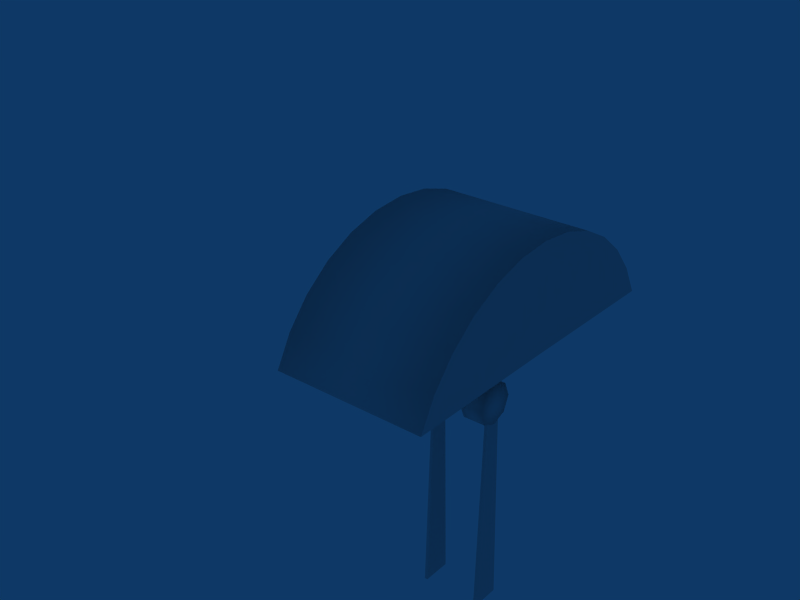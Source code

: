 # Source: throttle.blend  (saved by Blender 2.39.0; exported with 4.5.12 LTS)
import bpy
from mathutils import Matrix  # noqa: F401  (used for matrix-valued properties, if any)

bpy.ops.wm.read_factory_settings(use_empty=True)
scene = bpy.context.scene
scene.name = 'Scene'

# ---- collections
col_collection_1 = bpy.data.collections.new('Collection 1'); scene.collection.children.link(col_collection_1)

# ---- world
world_world = bpy.data.worlds.new('World'); scene.world = world_world
world_world.color = (0.05656, 0.2208, 0.4)
world_world.use_sun_shadow = False
world_world.sun_shadow_jitter_overblur = 0.0
world_world.cycles.sampling_method = 'MANUAL'
world_world.cycles.sample_map_resolution = 256

# ---- meshes
me_plane_001 = bpy.data.meshes.new('Plane.001')
me_plane_001.from_pydata([(0.01, 0.21, -0.002), (0.01414, 0.2, -0.002), (0.01, 0.19, -0.002), (2.261e-09, 0.1859, -0.002), (-0.01, 0.19, -0.002), (-0.01414, 0.2, -0.002), (-0.01, 0.21, -0.002), (-7.739e-10, 0.2141, -0.002), (0.01, 0.21, 0.013), (0.01414, 0.2, 0.013), (0.01, 0.19, 0.013), (2.285e-09, 0.1859, 0.013), (-0.01, 0.19, 0.013), (-0.01414, 0.2, 0.013), (-0.01, 0.21, 0.013), (2.106e-08, 0.2141, 0.013), (3.497e-09, 0.2, -0.002), (2.623e-09, 0.2, 0.013), (0.005, 0.2, -0.001), (0.01, 0.05, -0.001), (-0.01, 0.05, -0.001), (-0.005, 0.2, -0.001), (0.005, 0.2, 0.001), (-0.005, 0.2, 0.001), (-0.01, 0.05, 0.001), (0.01, 0.05, 0.001)], [], [(16, 0, 1), (17, 9, 8), (16, 1, 2), (17, 10, 9), (16, 2, 3), (17, 11, 10), (16, 3, 4), (17, 12, 11), (16, 4, 5), (17, 13, 12), (16, 5, 6), (17, 14, 13), (16, 6, 7), (17, 15, 14), (7, 0, 16), (17, 8, 15), (0, 8, 9, 1), (1, 9, 10, 2), (2, 10, 11, 3), (3, 11, 12, 4), (4, 12, 13, 5), (5, 13, 14, 6), (6, 14, 15, 7), (8, 0, 7, 15), (18, 19, 20, 21), (21, 20, 24, 23), (19, 18, 22, 25), (23, 24, 25, 22)])
me_plane_001.polygons.foreach_set('use_smooth', [1, 1, 1, 1, 1, 1, 1, 1, 1, 1, 1, 1, 1, 1, 1, 1, 1, 1, 1, 1, 1, 1, 1, 1, 0, 0, 0, 0])
_uv = me_plane_001.uv_layers.new(name='UVMap')
_uv.uv.foreach_set('vector', [0.5488, 0.4824, 0.5488, 0.4805, 0.5508, 0.4805, 0.5488, 0.4824, 0.5488, 0.4805, 0.5508, 0.4805, 0.5488, 0.4824, 0.5488, 0.4805, 0.5508, 0.4805, 0.5488, 0.4824, 0.5488, 0.4805, 0.5508, 0.4805, 0.5488, 0.4824, 0.5488, 0.4805, 0.5508, 0.4805, 0.5488, 0.4824, 0.5488, 0.4805, 0.5508, 0.4805, 0.5488, 0.4824, 0.5488, 0.4805, 0.5508, 0.4805, 0.5488, 0.4824, 0.5488, 0.4805, 0.5508, 0.4805, 0.5488, 0.4824, 0.5488, 0.4805, 0.5508, 0.4805, 0.5488, 0.4824, 0.5488, 0.4805, 0.5508, 0.4805, 0.5488, 0.4824, 0.5488, 0.4805, 0.5508, 0.4805, 0.5488, 0.4824, 0.5488, 0.4805, 0.5508, 0.4805, 0.5488, 0.4824, 0.5488, 0.4805, 0.5508, 0.4805, 0.5488, 0.4824, 0.5488, 0.4805, 0.5508, 0.4805, 0.5488, 0.4824, 0.5488, 0.4805, 0.5508, 0.4805, 0.5488, 0.4824, 0.5488, 0.4805, 0.5508, 0.4805, 0.5488, 0.4824, 0.5488, 0.4805, 0.5508, 0.4805, 0.5508, 0.4824, 0.5488, 0.4824, 0.5488, 0.4805, 0.5508, 0.4805, 0.5508, 0.4824, 0.5488, 0.4824, 0.5488, 0.4805, 0.5508, 0.4805, 0.5508, 0.4824, 0.5488, 0.4824, 0.5488, 0.4805, 0.5508, 0.4805, 0.5508, 0.4824, 0.5488, 0.4824, 0.5488, 0.4805, 0.5508, 0.4805, 0.5508, 0.4824, 0.5488, 0.4824, 0.5488, 0.4805, 0.5508, 0.4805, 0.5508, 0.4824, 0.5488, 0.4824, 0.5488, 0.4805, 0.5508, 0.4805, 0.5508, 0.4824, 0.5488, 0.4824, 0.5488, 0.4805, 0.5508, 0.4805, 0.5508, 0.4824, 0.6953, 0.3262, 0.6953, 0.3242, 0.6973, 0.3242, 0.6973, 0.3262, 0.6953, 0.3262, 0.6953, 0.3242, 0.6973, 0.3242, 0.6973, 0.3262, 0.6953, 0.3262, 0.6953, 0.3242, 0.6973, 0.3242, 0.6973, 0.3262, 0.6953, 0.3262, 0.6953, 0.3242, 0.6973, 0.3242, 0.6973, 0.3262])
_ca = me_plane_001.color_attributes.new('Col', 'BYTE_COLOR', 'CORNER')
_ca.data.foreach_set('color', [1.0, 1.0, 1.0, 1.0, 1.0, 1.0, 1.0, 1.0, 1.0, 1.0, 1.0, 1.0, 1.0, 1.0, 1.0, 1.0, 1.0, 1.0, 1.0, 1.0, 1.0, 1.0, 1.0, 1.0, 1.0, 1.0, 1.0, 1.0, 1.0, 1.0, 1.0, 1.0, 1.0, 1.0, 1.0, 1.0, 1.0, 1.0, 1.0, 1.0, 1.0, 1.0, 1.0, 1.0, 1.0, 1.0, 1.0, 1.0, 1.0, 1.0, 1.0, 1.0, 1.0, 1.0, 1.0, 1.0, 1.0, 1.0, 1.0, 1.0, 1.0, 1.0, 1.0, 1.0, 1.0, 1.0, 1.0, 1.0, 1.0, 1.0, 1.0, 1.0, 1.0, 1.0, 1.0, 1.0, 1.0, 1.0, 1.0, 1.0, 1.0, 1.0, 1.0, 1.0, 1.0, 1.0, 1.0, 1.0, 1.0, 1.0, 1.0, 1.0, 1.0, 1.0, 1.0, 1.0, 1.0, 1.0, 1.0, 1.0, 1.0, 1.0, 1.0, 1.0, 1.0, 1.0, 1.0, 1.0, 1.0, 1.0, 1.0, 1.0, 1.0, 1.0, 1.0, 1.0, 1.0, 1.0, 1.0, 1.0, 1.0, 1.0, 1.0, 1.0, 1.0, 1.0, 1.0, 1.0, 1.0, 1.0, 1.0, 1.0, 1.0, 1.0, 1.0, 1.0, 1.0, 1.0, 1.0, 1.0, 1.0, 1.0, 1.0, 1.0, 1.0, 1.0, 1.0, 1.0, 1.0, 1.0, 1.0, 1.0, 1.0, 1.0, 1.0, 1.0, 1.0, 1.0, 1.0, 1.0, 1.0, 1.0, 1.0, 1.0, 1.0, 1.0, 1.0, 1.0, 1.0, 1.0, 1.0, 1.0, 1.0, 1.0, 1.0, 1.0, 1.0, 1.0, 1.0, 1.0, 1.0, 1.0, 1.0, 1.0, 1.0, 1.0, 1.0, 1.0, 1.0, 1.0, 1.0, 1.0, 1.0, 1.0, 1.0, 1.0, 1.0, 1.0, 1.0, 1.0, 1.0, 1.0, 1.0, 1.0, 1.0, 1.0, 1.0, 1.0, 1.0, 1.0, 1.0, 1.0, 1.0, 1.0, 1.0, 1.0, 1.0, 1.0, 1.0, 1.0, 1.0, 1.0, 1.0, 1.0, 1.0, 1.0, 1.0, 1.0, 1.0, 1.0, 1.0, 1.0, 1.0, 1.0, 1.0, 1.0, 1.0, 1.0, 1.0, 1.0, 1.0, 1.0, 1.0, 1.0, 1.0, 1.0, 1.0, 1.0, 1.0, 1.0, 1.0, 1.0, 1.0, 1.0, 1.0, 1.0, 1.0, 1.0, 1.0, 1.0, 1.0, 1.0, 1.0, 1.0, 1.0, 1.0, 1.0, 1.0, 1.0, 1.0, 1.0, 1.0, 1.0, 1.0, 1.0, 1.0, 1.0, 1.0, 1.0, 1.0, 1.0, 1.0, 1.0, 1.0, 1.0, 1.0, 1.0, 1.0, 1.0, 1.0, 1.0, 1.0, 1.0, 1.0, 1.0, 1.0, 1.0, 1.0, 1.0, 1.0, 1.0, 1.0, 1.0, 1.0, 1.0, 1.0, 1.0, 1.0, 1.0, 1.0, 1.0, 1.0, 1.0, 1.0, 1.0, 1.0, 1.0, 1.0, 1.0, 1.0, 1.0, 1.0, 1.0, 1.0, 1.0, 1.0, 1.0, 1.0, 1.0, 1.0, 1.0, 1.0, 1.0, 1.0, 1.0, 1.0, 1.0, 1.0, 1.0, 1.0, 1.0, 1.0, 1.0, 1.0, 1.0, 1.0, 1.0, 1.0, 1.0, 1.0, 1.0, 1.0, 1.0, 1.0, 1.0, 1.0, 1.0, 1.0, 1.0, 1.0, 1.0, 1.0, 1.0, 1.0, 1.0, 1.0, 1.0, 1.0, 1.0, 1.0, 1.0, 1.0, 1.0, 1.0, 1.0, 1.0, 1.0, 1.0, 1.0, 1.0, 1.0, 1.0, 1.0, 1.0])
me_plane_001.use_remesh_preserve_volume = False
me_plane_001.use_remesh_preserve_attributes = False
me_plane_001.use_mirror_vertex_groups = False
me_plane_001.update()
me_plane = bpy.data.meshes.new('Plane')
me_plane.from_pydata([(0.01, 0.21, -0.002), (0.01414, 0.2, -0.002), (0.01, 0.19, -0.002), (2.261e-09, 0.1859, -0.002), (-0.01, 0.19, -0.002), (-0.01414, 0.2, -0.002), (-0.01, 0.21, -0.002), (-7.739e-10, 0.2141, -0.002), (0.01, 0.21, 0.013), (0.01414, 0.2, 0.013), (0.01, 0.19, 0.013), (2.285e-09, 0.1859, 0.013), (-0.01, 0.19, 0.013), (-0.01414, 0.2, 0.013), (-0.01, 0.21, 0.013), (2.106e-08, 0.2141, 0.013), (3.497e-09, 0.2, -0.002), (2.623e-09, 0.2, 0.013), (0.005, 0.2, -0.001), (0.01, 0.05, -0.001), (-0.01, 0.05, -0.001), (-0.005, 0.2, -0.001), (0.005, 0.2, 0.001), (-0.005, 0.2, 0.001), (-0.01, 0.05, 0.001), (0.01, 0.05, 0.001)], [], [(16, 0, 1), (17, 9, 8), (16, 1, 2), (17, 10, 9), (16, 2, 3), (17, 11, 10), (16, 3, 4), (17, 12, 11), (16, 4, 5), (17, 13, 12), (16, 5, 6), (17, 14, 13), (16, 6, 7), (17, 15, 14), (7, 0, 16), (17, 8, 15), (0, 8, 9, 1), (1, 9, 10, 2), (2, 10, 11, 3), (3, 11, 12, 4), (4, 12, 13, 5), (5, 13, 14, 6), (6, 14, 15, 7), (8, 0, 7, 15), (18, 19, 20, 21), (21, 20, 24, 23), (19, 18, 22, 25), (23, 24, 25, 22)])
me_plane.polygons.foreach_set('use_smooth', [1, 1, 1, 1, 1, 1, 1, 1, 1, 1, 1, 1, 1, 1, 1, 1, 1, 1, 1, 1, 1, 1, 1, 1, 0, 0, 0, 0])
_uv = me_plane.uv_layers.new(name='UVMap')
_uv.uv.foreach_set('vector', [0.5488, 0.4824, 0.5488, 0.4805, 0.5508, 0.4805, 0.5488, 0.4824, 0.5488, 0.4805, 0.5508, 0.4805, 0.5488, 0.4824, 0.5488, 0.4805, 0.5508, 0.4805, 0.5488, 0.4824, 0.5488, 0.4805, 0.5508, 0.4805, 0.5488, 0.4824, 0.5488, 0.4805, 0.5508, 0.4805, 0.5488, 0.4824, 0.5488, 0.4805, 0.5508, 0.4805, 0.5488, 0.4824, 0.5488, 0.4805, 0.5508, 0.4805, 0.5488, 0.4824, 0.5488, 0.4805, 0.5508, 0.4805, 0.5488, 0.4824, 0.5488, 0.4805, 0.5508, 0.4805, 0.5488, 0.4824, 0.5488, 0.4805, 0.5508, 0.4805, 0.5488, 0.4824, 0.5488, 0.4805, 0.5508, 0.4805, 0.5488, 0.4824, 0.5488, 0.4805, 0.5508, 0.4805, 0.5488, 0.4824, 0.5488, 0.4805, 0.5508, 0.4805, 0.5488, 0.4824, 0.5488, 0.4805, 0.5508, 0.4805, 0.5488, 0.4824, 0.5488, 0.4805, 0.5508, 0.4805, 0.5488, 0.4824, 0.5488, 0.4805, 0.5508, 0.4805, 0.5488, 0.4824, 0.5488, 0.4805, 0.5508, 0.4805, 0.5508, 0.4824, 0.5488, 0.4824, 0.5488, 0.4805, 0.5508, 0.4805, 0.5508, 0.4824, 0.5488, 0.4824, 0.5488, 0.4805, 0.5508, 0.4805, 0.5508, 0.4824, 0.5488, 0.4824, 0.5488, 0.4805, 0.5508, 0.4805, 0.5508, 0.4824, 0.5488, 0.4824, 0.5488, 0.4805, 0.5508, 0.4805, 0.5508, 0.4824, 0.5488, 0.4824, 0.5488, 0.4805, 0.5508, 0.4805, 0.5508, 0.4824, 0.5488, 0.4824, 0.5488, 0.4805, 0.5508, 0.4805, 0.5508, 0.4824, 0.5488, 0.4824, 0.5488, 0.4805, 0.5508, 0.4805, 0.5508, 0.4824, 0.6953, 0.3262, 0.6953, 0.3242, 0.6973, 0.3242, 0.6973, 0.3262, 0.6953, 0.3262, 0.6953, 0.3242, 0.6973, 0.3242, 0.6973, 0.3262, 0.6953, 0.3262, 0.6953, 0.3242, 0.6973, 0.3242, 0.6973, 0.3262, 0.6953, 0.3262, 0.6953, 0.3242, 0.6973, 0.3242, 0.6973, 0.3262])
_ca = me_plane.color_attributes.new('Col', 'BYTE_COLOR', 'CORNER')
_ca.data.foreach_set('color', [1.0, 1.0, 1.0, 1.0, 1.0, 1.0, 1.0, 1.0, 1.0, 1.0, 1.0, 1.0, 1.0, 1.0, 1.0, 1.0, 1.0, 1.0, 1.0, 1.0, 1.0, 1.0, 1.0, 1.0, 1.0, 1.0, 1.0, 1.0, 1.0, 1.0, 1.0, 1.0, 1.0, 1.0, 1.0, 1.0, 1.0, 1.0, 1.0, 1.0, 1.0, 1.0, 1.0, 1.0, 1.0, 1.0, 1.0, 1.0, 1.0, 1.0, 1.0, 1.0, 1.0, 1.0, 1.0, 1.0, 1.0, 1.0, 1.0, 1.0, 1.0, 1.0, 1.0, 1.0, 1.0, 1.0, 1.0, 1.0, 1.0, 1.0, 1.0, 1.0, 1.0, 1.0, 1.0, 1.0, 1.0, 1.0, 1.0, 1.0, 1.0, 1.0, 1.0, 1.0, 1.0, 1.0, 1.0, 1.0, 1.0, 1.0, 1.0, 1.0, 1.0, 1.0, 1.0, 1.0, 1.0, 1.0, 1.0, 1.0, 1.0, 1.0, 1.0, 1.0, 1.0, 1.0, 1.0, 1.0, 1.0, 1.0, 1.0, 1.0, 1.0, 1.0, 1.0, 1.0, 1.0, 1.0, 1.0, 1.0, 1.0, 1.0, 1.0, 1.0, 1.0, 1.0, 1.0, 1.0, 1.0, 1.0, 1.0, 1.0, 1.0, 1.0, 1.0, 1.0, 1.0, 1.0, 1.0, 1.0, 1.0, 1.0, 1.0, 1.0, 1.0, 1.0, 1.0, 1.0, 1.0, 1.0, 1.0, 1.0, 1.0, 1.0, 1.0, 1.0, 1.0, 1.0, 1.0, 1.0, 1.0, 1.0, 1.0, 1.0, 1.0, 1.0, 1.0, 1.0, 1.0, 1.0, 1.0, 1.0, 1.0, 1.0, 1.0, 1.0, 1.0, 1.0, 1.0, 1.0, 1.0, 1.0, 1.0, 1.0, 1.0, 1.0, 1.0, 1.0, 1.0, 1.0, 1.0, 1.0, 1.0, 1.0, 1.0, 1.0, 1.0, 1.0, 1.0, 1.0, 1.0, 1.0, 1.0, 1.0, 1.0, 1.0, 1.0, 1.0, 1.0, 1.0, 1.0, 1.0, 1.0, 1.0, 1.0, 1.0, 1.0, 1.0, 1.0, 1.0, 1.0, 1.0, 1.0, 1.0, 1.0, 1.0, 1.0, 1.0, 1.0, 1.0, 1.0, 1.0, 1.0, 1.0, 1.0, 1.0, 1.0, 1.0, 1.0, 1.0, 1.0, 1.0, 1.0, 1.0, 1.0, 1.0, 1.0, 1.0, 1.0, 1.0, 1.0, 1.0, 1.0, 1.0, 1.0, 1.0, 1.0, 1.0, 1.0, 1.0, 1.0, 1.0, 1.0, 1.0, 1.0, 1.0, 1.0, 1.0, 1.0, 1.0, 1.0, 1.0, 1.0, 1.0, 1.0, 1.0, 1.0, 1.0, 1.0, 1.0, 1.0, 1.0, 1.0, 1.0, 1.0, 1.0, 1.0, 1.0, 1.0, 1.0, 1.0, 1.0, 1.0, 1.0, 1.0, 1.0, 1.0, 1.0, 1.0, 1.0, 1.0, 1.0, 1.0, 1.0, 1.0, 1.0, 1.0, 1.0, 1.0, 1.0, 1.0, 1.0, 1.0, 1.0, 1.0, 1.0, 1.0, 1.0, 1.0, 1.0, 1.0, 1.0, 1.0, 1.0, 1.0, 1.0, 1.0, 1.0, 1.0, 1.0, 1.0, 1.0, 1.0, 1.0, 1.0, 1.0, 1.0, 1.0, 1.0, 1.0, 1.0, 1.0, 1.0, 1.0, 1.0, 1.0, 1.0, 1.0, 1.0, 1.0, 1.0, 1.0, 1.0, 1.0, 1.0, 1.0, 1.0, 1.0, 1.0, 1.0, 1.0, 1.0, 1.0, 1.0, 1.0, 1.0, 1.0, 1.0, 1.0, 1.0, 1.0, 1.0, 1.0, 1.0, 1.0, 1.0, 1.0, 1.0, 1.0, 1.0, 1.0, 1.0, 1.0, 1.0])
me_plane.use_remesh_preserve_volume = False
me_plane.use_remesh_preserve_attributes = False
me_plane.use_mirror_vertex_groups = False
me_plane.update()
me_throttle = bpy.data.meshes.new('Throttle')
me_throttle.from_pydata([(-0.05044, 0.08044, 0.04044), (-0.05044, 0.09459, 0.0232), (-0.05044, 0.1051, 0.003534), (-0.05044, -0.1051, 0.003534), (-0.05044, -0.09459, 0.0232), (-0.05044, -0.08044, 0.04044), (-0.05044, -0.0632, 0.05459), (-0.05044, -0.04353, 0.0651), (-0.05044, -0.02219, 0.07157), (-0.05044, 4.768e-07, 0.07376), (-0.05044, 0.02219, 0.07157), (-0.05044, 0.04353, 0.0651), (-0.05044, 0.0632, 0.05459), (0.05, -0.1051, 0.003534), (0.05, -0.09459, 0.0232), (0.05, -0.08044, 0.04044), (0.05, -0.0632, 0.05459), (0.05, -0.04353, 0.0651), (0.05, -0.02219, 0.07157), (0.05, -4.768e-07, 0.07376), (0.05, 0.02219, 0.07157), (0.05, 0.04353, 0.0651), (0.05, 0.0632, 0.05459), (-0.05044, 2.384e-07, 0.003534), (0.04956, 2.384e-07, 0.003534), (0.05, 0.1051, 0.003534), (0.05, 0.09459, 0.0232), (0.05, 0.08044, 0.04044)], [], [(0, 27, 26, 1), (1, 26, 25, 2), (3, 13, 14, 4), (4, 14, 15, 5), (5, 15, 16, 6), (6, 16, 17, 7), (7, 17, 18, 8), (8, 18, 19, 9), (9, 19, 20, 10), (10, 20, 21, 11), (11, 21, 22, 12), (27, 0, 12, 22), (3, 4, 23), (4, 5, 23), (5, 6, 23), (6, 7, 23), (7, 8, 23), (8, 9, 23), (9, 10, 23), (10, 11, 23), (11, 12, 23), (0, 23, 12), (0, 1, 23), (1, 2, 23), (26, 24, 25), (27, 24, 26), (27, 22, 24), (21, 24, 22), (20, 24, 21), (19, 24, 20), (18, 24, 19), (17, 24, 18), (16, 24, 17), (15, 24, 16), (14, 24, 15), (13, 24, 14)])
me_throttle.polygons.foreach_set('use_smooth', [1, 1, 1, 1, 1, 1, 1, 1, 1, 1, 1, 1, 0, 0, 0, 0, 0, 0, 0, 0, 0, 0, 0, 0, 0, 0, 0, 0, 0, 0, 0, 0, 0, 0, 0, 0])
_uv = me_throttle.uv_layers.new(name='UVMap')
_uv.uv.foreach_set('vector', [0.7031, 0.5312, 0.7051, 0.5312, 0.7051, 0.5332, 0.7031, 0.5332, 0.7031, 0.5332, 0.7051, 0.5332, 0.7051, 0.5312, 0.7031, 0.5312, 0.7031, 0.5312, 0.7051, 0.5312, 0.7051, 0.5332, 0.7031, 0.5332, 0.7031, 0.5332, 0.7051, 0.5332, 0.7051, 0.5312, 0.7031, 0.5312, 0.7031, 0.5312, 0.7051, 0.5312, 0.7051, 0.5332, 0.7031, 0.5332, 0.7031, 0.5332, 0.7051, 0.5332, 0.7051, 0.5312, 0.7031, 0.5312, 0.7031, 0.5312, 0.7051, 0.5312, 0.7051, 0.5332, 0.7031, 0.5332, 0.7031, 0.5332, 0.7051, 0.5332, 0.7051, 0.5312, 0.7031, 0.5312, 0.7031, 0.5312, 0.7051, 0.5312, 0.7051, 0.5332, 0.7031, 0.5332, 0.7031, 0.5332, 0.7051, 0.5332, 0.7051, 0.5312, 0.7031, 0.5312, 0.7031, 0.5312, 0.7051, 0.5312, 0.7051, 0.5332, 0.7031, 0.5332, 0.7051, 0.5312, 0.7031, 0.5312, 0.7031, 0.5332, 0.7051, 0.5332, 0.7031, 0.5312, 0.7031, 0.5332, 0.7051, 0.5312, 0.7031, 0.5332, 0.7031, 0.5312, 0.7051, 0.5312, 0.7031, 0.5312, 0.7031, 0.5332, 0.7051, 0.5312, 0.7031, 0.5332, 0.7031, 0.5312, 0.7051, 0.5312, 0.7031, 0.5312, 0.7031, 0.5332, 0.7051, 0.5312, 0.7031, 0.5332, 0.7031, 0.5312, 0.7051, 0.5312, 0.7031, 0.5312, 0.7031, 0.5332, 0.7051, 0.5312, 0.7031, 0.5332, 0.7031, 0.5312, 0.7051, 0.5312, 0.7031, 0.5312, 0.7031, 0.5332, 0.7051, 0.5312, 0.7031, 0.5312, 0.7051, 0.5312, 0.7031, 0.5332, 0.7031, 0.5312, 0.7031, 0.5332, 0.7051, 0.5312, 0.7031, 0.5332, 0.7031, 0.5312, 0.7051, 0.5312, 0.7031, 0.5332, 0.7051, 0.5312, 0.7031, 0.5312, 0.7031, 0.5312, 0.7051, 0.5312, 0.7031, 0.5332, 0.7031, 0.5312, 0.7031, 0.5332, 0.7051, 0.5312, 0.7031, 0.5312, 0.7051, 0.5312, 0.7031, 0.5332, 0.7031, 0.5332, 0.7051, 0.5312, 0.7031, 0.5312, 0.7031, 0.5312, 0.7051, 0.5312, 0.7031, 0.5332, 0.7031, 0.5332, 0.7051, 0.5312, 0.7031, 0.5312, 0.7031, 0.5312, 0.7051, 0.5312, 0.7031, 0.5332, 0.7031, 0.5332, 0.7051, 0.5312, 0.7031, 0.5312, 0.7031, 0.5312, 0.7051, 0.5312, 0.7031, 0.5332, 0.7031, 0.5332, 0.7051, 0.5312, 0.7031, 0.5312, 0.7031, 0.5312, 0.7051, 0.5312, 0.7031, 0.5332])
_ca = me_throttle.color_attributes.new('Col', 'BYTE_COLOR', 'CORNER')
_ca.data.foreach_set('color', [1.0, 1.0, 1.0, 1.0, 1.0, 1.0, 1.0, 1.0, 1.0, 1.0, 1.0, 1.0, 1.0, 1.0, 1.0, 1.0, 1.0, 1.0, 1.0, 1.0, 1.0, 1.0, 1.0, 1.0, 1.0, 1.0, 1.0, 1.0, 1.0, 1.0, 1.0, 1.0, 1.0, 1.0, 1.0, 1.0, 1.0, 1.0, 1.0, 1.0, 1.0, 1.0, 1.0, 1.0, 1.0, 1.0, 1.0, 1.0, 1.0, 1.0, 1.0, 1.0, 1.0, 1.0, 1.0, 1.0, 1.0, 1.0, 1.0, 1.0, 1.0, 1.0, 1.0, 1.0, 1.0, 1.0, 1.0, 1.0, 1.0, 1.0, 1.0, 1.0, 1.0, 1.0, 1.0, 1.0, 1.0, 1.0, 1.0, 1.0, 1.0, 1.0, 1.0, 1.0, 1.0, 1.0, 1.0, 1.0, 1.0, 1.0, 1.0, 1.0, 1.0, 1.0, 1.0, 1.0, 1.0, 1.0, 1.0, 1.0, 1.0, 1.0, 1.0, 1.0, 1.0, 1.0, 1.0, 1.0, 1.0, 1.0, 1.0, 1.0, 1.0, 1.0, 1.0, 1.0, 1.0, 1.0, 1.0, 1.0, 1.0, 1.0, 1.0, 1.0, 1.0, 1.0, 1.0, 1.0, 1.0, 1.0, 1.0, 1.0, 1.0, 1.0, 1.0, 1.0, 1.0, 1.0, 1.0, 1.0, 1.0, 1.0, 1.0, 1.0, 1.0, 1.0, 1.0, 1.0, 1.0, 1.0, 1.0, 1.0, 1.0, 1.0, 1.0, 1.0, 1.0, 1.0, 1.0, 1.0, 1.0, 1.0, 1.0, 1.0, 1.0, 1.0, 1.0, 1.0, 1.0, 1.0, 1.0, 1.0, 1.0, 1.0, 1.0, 1.0, 1.0, 1.0, 1.0, 1.0, 1.0, 1.0, 1.0, 1.0, 1.0, 1.0, 1.0, 1.0, 1.0, 1.0, 1.0, 1.0, 1.0, 1.0, 1.0, 1.0, 1.0, 1.0, 1.0, 1.0, 1.0, 1.0, 1.0, 1.0, 1.0, 1.0, 1.0, 1.0, 1.0, 1.0, 1.0, 1.0, 1.0, 1.0, 1.0, 1.0, 1.0, 1.0, 1.0, 1.0, 1.0, 1.0, 1.0, 1.0, 1.0, 1.0, 1.0, 1.0, 1.0, 1.0, 1.0, 1.0, 1.0, 1.0, 1.0, 1.0, 1.0, 1.0, 1.0, 1.0, 1.0, 1.0, 1.0, 1.0, 1.0, 1.0, 1.0, 1.0, 1.0, 1.0, 1.0, 1.0, 1.0, 1.0, 1.0, 1.0, 1.0, 1.0, 1.0, 1.0, 1.0, 1.0, 1.0, 1.0, 1.0, 1.0, 1.0, 1.0, 1.0, 1.0, 1.0, 1.0, 1.0, 1.0, 1.0, 1.0, 1.0, 1.0, 1.0, 1.0, 1.0, 1.0, 1.0, 1.0, 1.0, 1.0, 1.0, 1.0, 1.0, 1.0, 1.0, 1.0, 1.0, 1.0, 1.0, 1.0, 1.0, 1.0, 1.0, 1.0, 1.0, 1.0, 1.0, 1.0, 1.0, 1.0, 1.0, 1.0, 1.0, 1.0, 1.0, 1.0, 1.0, 1.0, 1.0, 1.0, 1.0, 1.0, 1.0, 1.0, 1.0, 1.0, 1.0, 1.0, 1.0, 1.0, 1.0, 1.0, 1.0, 1.0, 1.0, 1.0, 1.0, 1.0, 1.0, 1.0, 1.0, 1.0, 1.0, 1.0, 1.0, 1.0, 1.0, 1.0, 1.0, 1.0, 1.0, 1.0, 1.0, 1.0, 1.0, 1.0, 1.0, 1.0, 1.0, 1.0, 1.0, 1.0, 1.0, 1.0, 1.0, 1.0, 1.0, 1.0, 1.0, 1.0, 1.0, 1.0, 1.0, 1.0, 1.0, 1.0, 1.0, 1.0, 1.0, 1.0, 1.0, 1.0, 1.0, 1.0, 1.0, 1.0, 1.0, 1.0, 1.0, 1.0, 1.0, 1.0, 1.0, 1.0, 1.0, 1.0, 1.0, 1.0, 1.0, 1.0, 1.0, 1.0, 1.0, 1.0, 1.0, 1.0, 1.0, 1.0, 1.0, 1.0, 1.0, 1.0, 1.0, 1.0, 1.0, 1.0, 1.0, 1.0, 1.0, 1.0, 1.0, 1.0, 1.0, 1.0, 1.0, 1.0, 1.0, 1.0, 1.0, 1.0, 1.0, 1.0, 1.0, 1.0, 1.0, 1.0, 1.0, 1.0, 1.0, 1.0, 1.0, 1.0, 1.0, 1.0, 1.0, 1.0, 1.0, 1.0, 1.0, 1.0, 1.0, 1.0, 1.0, 1.0, 1.0, 1.0, 1.0, 1.0, 1.0, 1.0, 1.0, 1.0, 1.0, 1.0, 1.0, 1.0, 1.0, 1.0, 1.0, 1.0, 1.0, 1.0, 1.0, 1.0, 1.0, 1.0, 1.0, 1.0, 1.0, 1.0, 1.0, 1.0, 1.0, 1.0])
me_throttle.use_remesh_preserve_volume = False
me_throttle.use_remesh_preserve_attributes = False
me_throttle.use_mirror_vertex_groups = False
me_throttle.update()
arm_armature_001 = bpy.data.armatures.new('Armature.001')  # bones are not reproduced
arm_armature = bpy.data.armatures.new('Armature')  # bones are not reproduced

# ---- objects
ob_armature_001 = bpy.data.objects.new('Armature.001', arm_armature_001)
ob_lever1 = bpy.data.objects.new('lever1', me_plane_001)
ob_armature = bpy.data.objects.new('Armature', arm_armature)
ob_lever0 = bpy.data.objects.new('lever0', me_plane)
ob_throttle = bpy.data.objects.new('Throttle', me_throttle)

# ---- transforms, parenting, visibility, modifiers, constraints
ob_armature_001.location = (0.02, 0.0, -0.04)
ob_armature_001.rotation_euler = (1.571, -0.0, 1.571)
ob_armature_001.lock_rotations_4d = False
ob_armature_001.empty_display_type = 'ARROWS'
ob_armature_001.color = (0.0, 0.0, 0.0, 1.0)
ob_armature_001.lineart.crease_threshold = 0.0
ob_lever1.parent = ob_armature_001
ob_lever1.matrix_parent_inverse = Matrix(((-4.371e-08, 1.0, -2.118e-22, 8.742e-10), (4.371e-08, 1.911e-15, 1.0, -0.2), (1.0, 4.371e-08, -4.371e-08, -0.02), (0.0, 0.0, 0.0, 1.0)))
ob_lever1.location = (0.02, 1.032e-23, 0.0)
ob_lever1.rotation_euler = (1.571, -0.0, -1.571)
ob_lever1.lock_rotations_4d = False
ob_lever1.empty_display_type = 'ARROWS'
ob_lever1.color = (0.0, 0.0, 0.0, 1.0)
ob_lever1.lineart.crease_threshold = 0.0
ob_armature.location = (-0.02, 0.0, -0.04)
ob_armature.rotation_euler = (1.571, -0.0, 1.571)
ob_armature.lock_rotations_4d = False
ob_armature.empty_display_type = 'ARROWS'
ob_armature.color = (0.0, 0.0, 0.0, 1.0)
ob_armature.lineart.crease_threshold = 0.0
ob_lever0.parent = ob_armature
ob_lever0.matrix_parent_inverse = Matrix(((-4.371e-08, 1.0, -2.118e-22, -8.742e-10), (4.371e-08, 1.911e-15, 1.0, -0.2), (1.0, 4.371e-08, -4.371e-08, 0.02), (0.0, 0.0, 0.0, 1.0)))
ob_lever0.location = (-0.02, 0.0, 0.0)
ob_lever0.rotation_euler = (1.571, -0.0, 1.571)
ob_lever0.lock_rotations_4d = False
ob_lever0.empty_display_type = 'ARROWS'
ob_lever0.color = (0.0, 0.0, 0.0, 1.0)
ob_lever0.lineart.crease_threshold = 0.0
ob_throttle.location = (0.0, 0.0, 0.0)
ob_throttle.lock_rotations_4d = False
ob_throttle.empty_display_type = 'ARROWS'
ob_throttle.color = (0.0, 0.0, 0.0, 1.0)
ob_throttle.display_bounds_type = 'SPHERE'
ob_throttle.lineart.crease_threshold = 0.0

# ---- collection membership
col_collection_1.objects.link(ob_armature_001)
col_collection_1.objects.link(ob_lever1)
col_collection_1.objects.link(ob_armature)
col_collection_1.objects.link(ob_lever0)
col_collection_1.objects.link(ob_throttle)

# ---- scene / render settings (as saved in the file)
scene.frame_start = 1; scene.frame_end = 2; scene.frame_set(1)
scene.render.engine = 'BLENDER_EEVEE_NEXT'
scene.render.image_settings.file_format = 'JPEG'
scene.render.image_settings.color_mode = 'RGB'
scene.render.image_settings.compression = 90
scene.render.resolution_x = 640
scene.render.resolution_y = 480
scene.render.resolution_percentage = 50
scene.render.pixel_aspect_x = 100.0
scene.render.pixel_aspect_y = 100.0
scene.render.fps = 25
scene.render.dither_intensity = 0.0
scene.render.use_compositing = False
scene.render.use_sequencer = False
scene.render.bake_bias = 0.0
scene.render.use_stamp_time = False
scene.render.use_stamp_date = False
scene.render.use_stamp_frame = False
scene.render.use_stamp_camera = False
scene.render.use_stamp_scene = False
scene.render.use_stamp_filename = False
scene.render.use_stamp_render_time = False
scene.render.stamp_font_size = 0
scene.cycles.use_denoising = False
scene.cycles.samples = 10
scene.cycles.sampling_pattern = 'TABULATED_SOBOL'
scene.cycles.light_sampling_threshold = 0.0
scene.cycles.use_adaptive_sampling = False
scene.cycles.use_light_tree = False
scene.cycles.blur_glossy = 0.0
scene.cycles.volume_bounces = 1
scene.cycles.pixel_filter_type = 'GAUSSIAN'
scene.cycles.sample_clamp_indirect = 0.0
scene.view_settings.view_transform = 'Raw'
bpy.context.view_layer.update()

# ---- added for rendering (the .blend has no active camera): camera
cam_auto = bpy.data.cameras.new('AutoCamera')
cam_auto.lens = 50.0
cam_auto.sensor_width = 36.0
cam_auto.clip_end = 1000.0
ob_auto_camera = bpy.data.objects.new('AutoCamera', cam_auto)
scene.collection.objects.link(ob_auto_camera)
ob_auto_camera.location = (0.335732, -0.464175, 0.314797)
ob_auto_camera.rotation_euler = (1.09748, -7.21219e-08, 0.694738)
scene.camera = ob_auto_camera
bpy.context.view_layer.update()
